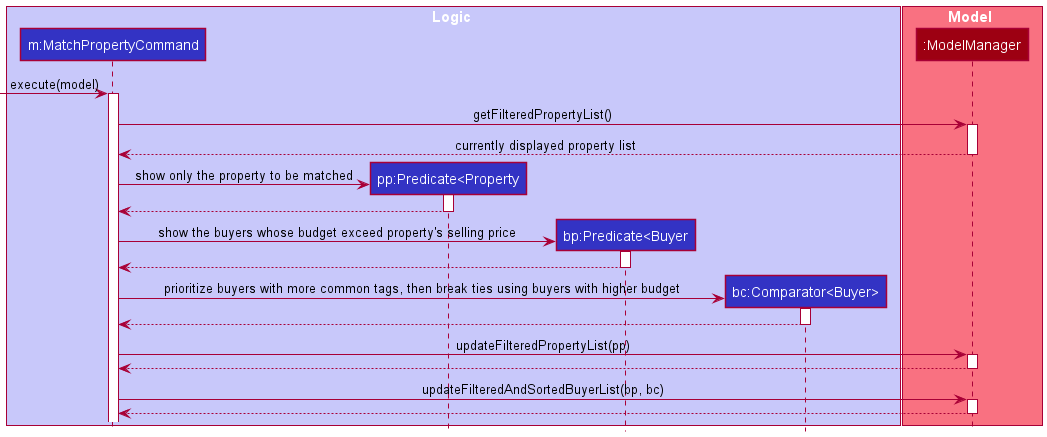

The diagram above was rendered by PlantUML. Its source (embedded in the PNG):
@startuml
!include style.puml

box Logic LOGIC_COLOR_T1
participant "m:MatchPropertyCommand" as MatchPropertyCommand LOGIC_COLOR
participant "pp:Predicate<Property" as PropertyPredicate LOGIC_COLOR
participant "bp:Predicate<Buyer" as BuyerPredicate LOGIC_COLOR
participant "bc:Comparator<Buyer>" as BuyerComparator LOGIC_COLOR
end box

box Model MODEL_COLOR_T1
participant ":ModelManager" as Model MODEL_COLOR
end box

-> MatchPropertyCommand : execute(model)
activate MatchPropertyCommand

MatchPropertyCommand -> Model : getFilteredPropertyList()
activate Model
Model --> MatchPropertyCommand : currently displayed property list
deactivate Model

create PropertyPredicate
MatchPropertyCommand -> PropertyPredicate : show only the property to be matched
activate PropertyPredicate
PropertyPredicate --> MatchPropertyCommand
deactivate PropertyPredicate

create BuyerPredicate
MatchPropertyCommand -> BuyerPredicate : show the buyers whose budget exceed property's selling price
activate BuyerPredicate
BuyerPredicate --> MatchPropertyCommand
deactivate BuyerPredicate

create BuyerComparator
MatchPropertyCommand -> BuyerComparator : prioritize buyers with more common tags, then break ties using buyers with higher budget
activate BuyerComparator
BuyerComparator --> MatchPropertyCommand
deactivate BuyerComparator

MatchPropertyCommand -> Model : updateFilteredPropertyList(pp)
activate Model
Model --> MatchPropertyCommand
deactivate Model

MatchPropertyCommand -> Model : updateFilteredAndSortedBuyerList(bp, bc)
activate Model

Model --> MatchPropertyCommand
deactivate Model

@enduml